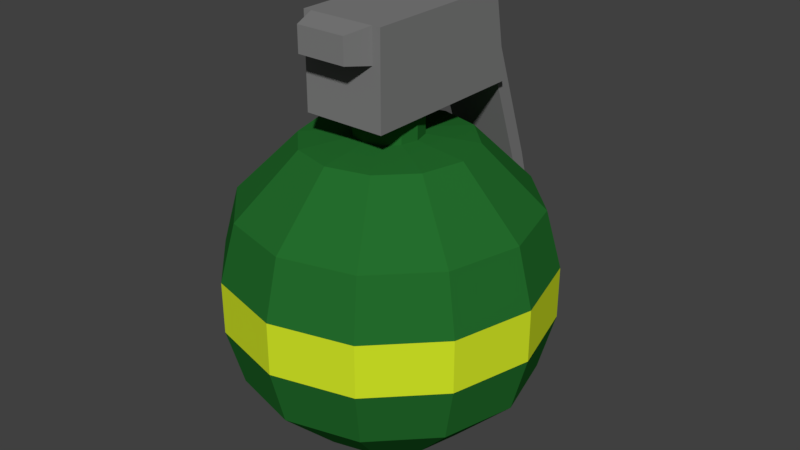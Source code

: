 # Source: HEGrenade.blend  (saved by Blender 2.82.7; exported with 4.5.12 LTS)
import bpy
from mathutils import Matrix  # noqa: F401  (used for matrix-valued properties, if any)

bpy.ops.wm.read_factory_settings(use_empty=True)
scene = bpy.context.scene
scene.name = 'Scene'

# ---- materials (node trees are filled in below, after node groups)
mat_grenadegreen = bpy.data.materials.new('GrenadeGreen')
mat_grenadegreen.alpha_threshold = 0.0
mat_grenadegreen.roughness = 0.5
mat_grenadeyellow = bpy.data.materials.new('GrenadeYellow')
mat_grenadeyellow.alpha_threshold = 0.0
mat_grenadeyellow.roughness = 0.5
mat_graymetal = bpy.data.materials.new('GrayMetal')
mat_graymetal.alpha_threshold = 0.0
mat_graymetal.diffuse_color = (0.2079, 0.2079, 0.2079, 1.0)
mat_graymetal.roughness = 0.5

# ---- material node trees
mat_grenadegreen.use_nodes = True; mat_grenadegreen.node_tree.nodes.clear()
_N = mat_grenadegreen.node_tree.nodes; _L = mat_grenadegreen.node_tree.links
n0 = _N.new('ShaderNodeOutputMaterial'); n0.name = 'Material Output'; n0.location = (300, 300)
n1 = _N.new('ShaderNodeBsdfDiffuse'); n1.name = 'Diffuse BSDF'; n1.location = (10, 300)
n1.inputs[0].default_value = (0.01787, 0.1523, 0.02579, 1.0)
_L.new(n1.outputs[0], n0.inputs[0])
n0.is_active_output = True
mat_grenadeyellow.use_nodes = True; mat_grenadeyellow.node_tree.nodes.clear()
_N = mat_grenadeyellow.node_tree.nodes; _L = mat_grenadeyellow.node_tree.links
n0 = _N.new('ShaderNodeOutputMaterial'); n0.name = 'Material Output'; n0.location = (300, 300)
n1 = _N.new('ShaderNodeBsdfDiffuse'); n1.name = 'Diffuse BSDF'; n1.location = (10, 300)
n1.inputs[0].default_value = (0.6508, 0.8, 0.02058, 1.0)
_L.new(n1.outputs[0], n0.inputs[0])
n0.is_active_output = True

# ---- world
world_world = bpy.data.worlds.new('World'); scene.world = world_world
world_world.color = (0.05088, 0.05088, 0.05088)
world_world.use_sun_shadow = False
world_world.sun_shadow_jitter_overblur = 0.0
world_world.cycles.sampling_method = 'MANUAL'

# ---- meshes
me_grenade = bpy.data.meshes.new('Grenade')
me_grenade.from_pydata([(-0.02706, 0.05438, -0.01569), (-0.04687, 0.03151, -0.02713), (-0.04687, -0.03099, -0.02713), (-0.02706, -0.05387, -0.01569), (-4.804e-09, -0.06224, -6.387e-05), (-0.01563, 0.05438, -0.02713), (-0.02706, 0.03151, -0.04694), (-0.02706, -0.03099, -0.04694), (-0.01563, -0.05387, -0.02713), (-4.516e-09, 0.05438, -0.03131), (-4.585e-09, 0.03151, -0.05419), (-6.447e-09, -0.03099, -0.05419), (-7.31e-09, -0.05387, -0.03131), (0.01562, 0.05438, -0.02713), (0.02706, 0.03151, -0.04694), (0.02706, -0.03099, -0.04694), (0.01562, -0.05387, -0.02713), (0.02706, 0.05438, -0.01569), (0.04687, 0.03151, -0.02713), (0.04687, -0.03099, -0.02713), (0.02706, -0.05387, -0.01569), (0.03125, 0.05438, -6.387e-05), (0.05413, 0.03151, -6.387e-05), (0.05413, -0.03099, -6.387e-05), (0.03125, -0.05387, -6.387e-05), (0.02706, 0.05438, 0.01556), (0.04687, 0.03151, 0.027), (0.04687, -0.03099, 0.027), (0.02706, -0.05387, 0.01556), (0.01562, 0.05438, 0.027), (0.02706, 0.03151, 0.04681), (0.02706, -0.03099, 0.04681), (0.01562, -0.05387, 0.027), (-9.235e-09, 0.05438, 0.03119), (-5.441e-09, 0.03151, 0.05406), (-5.441e-09, -0.03099, 0.05406), (-4.578e-09, -0.05387, 0.03119), (-0.01562, 0.05438, 0.027), (-0.02706, 0.03151, 0.04681), (-0.02706, -0.03099, 0.04681), (-0.01562, -0.05387, 0.027), (-0.02706, 0.05438, 0.01556), (-0.04687, 0.03151, 0.027), (-0.04687, -0.03099, 0.027), (-0.02706, -0.05387, 0.01556), (-0.03125, 0.05438, -6.387e-05), (-0.05413, 0.03151, -6.387e-05), (-0.05413, -0.03099, -6.387e-05), (-0.03125, -0.05387, -6.387e-05), (-0.01083, 0.05651, -0.006314), (-0.00625, 0.05651, -0.01089), (5.599e-09, 0.05651, -0.01256), (0.00625, 0.05651, -0.01089), (0.01083, 0.05651, -0.006314), (0.0125, 0.05651, -6.387e-05), (0.01083, 0.05651, 0.006186), (0.00625, 0.05651, 0.01076), (3.712e-09, 0.05651, 0.01244), (-0.00625, 0.05651, 0.01076), (-0.01083, 0.05651, 0.006186), (-0.0125, 0.05651, -6.387e-05), (-0.01083, 0.06588, -0.006314), (-0.00625, 0.06588, -0.01089), (5.444e-09, 0.06588, -0.01256), (0.00625, 0.06588, -0.01089), (0.01083, 0.06588, -0.006314), (0.0125, 0.06588, -6.387e-05), (0.01083, 0.06588, 0.006186), (0.00625, 0.06588, 0.01076), (3.556e-09, 0.06588, 0.01244), (-0.00625, 0.06588, 0.01076), (-0.01083, 0.06588, 0.006186), (-0.0125, 0.06588, -6.387e-05), (-0.05186, -0.009532, -0.03), (-0.05186, 0.01004, -0.03), (-0.02994, 0.01004, -0.05192), (-0.02994, -0.009532, -0.05192), (-6.115e-09, 0.01004, -0.05994), (-6.699e-09, -0.009532, -0.05994), (0.02994, 0.01004, -0.05192), (0.02994, -0.009532, -0.05192), (0.05186, 0.01004, -0.03), (0.05186, -0.009532, -0.03), (0.05988, 0.01004, -6.387e-05), (0.05988, -0.009532, -6.387e-05), (0.05186, 0.01004, 0.02987), (0.05186, -0.009532, 0.02987), (0.02994, 0.01004, 0.05179), (0.02994, -0.009532, 0.05179), (-6.469e-09, 0.01004, 0.05981), (-6.469e-09, -0.009532, 0.05981), (-0.02994, 0.01004, 0.05179), (-0.02994, -0.009532, 0.05179), (-0.05186, 0.01004, 0.02987), (-0.05186, -0.009532, 0.02987), (-0.05988, 0.01004, -6.387e-05), (-0.05988, -0.009532, -6.387e-05), (0.01563, 0.06588, 0.02181), (0.01563, 0.1003, 0.02181), (-0.01562, 0.06588, 0.02181), (-0.01562, 0.1003, 0.02181), (0.01563, 0.06588, -0.04381), (0.01563, 0.1003, -0.03756), (-0.01562, 0.06588, -0.04381), (-0.01562, 0.1003, -0.03756), (0.0125, 0.1003, -0.03756), (0.0125, 0.06588, -0.04381), (0.0125, 0.06588, 0.02181), (0.0125, 0.1003, 0.02181), (-0.0125, 0.06588, 0.02181), (-0.0125, 0.06588, -0.04381), (-0.0125, 0.1003, 0.02181), (-0.0125, 0.1003, -0.03756), (0.0125, 0.06588, -0.05006), (-0.0125, 0.06588, -0.05006), (0.0125, 0.03151, -0.05631), (-0.0125, 0.03151, -0.05631), (0.0125, 0.03151, -0.06256), (-0.0125, 0.03151, -0.06256), (0.0125, 0.0002555, -0.06569), (-0.0125, 0.0002555, -0.06569), (0.0125, 0.0002555, -0.07194), (-0.0125, 0.0002555, -0.07194), (0.0125, -0.03099, -0.05631), (-0.0125, -0.03099, -0.05631), (0.0125, -0.03099, -0.06256), (-0.0125, -0.03099, -0.06256), (0.0125, -0.04441, -0.04473), (-0.0125, -0.04441, -0.04473), (0.0125, -0.04883, -0.04915), (-0.0125, -0.04883, -0.04915), (0.0125, 0.08776, 0.02181), (-0.0125, 0.08776, 0.02181), (0.009375, 0.09869, 0.03119), (-0.009375, 0.09869, 0.03119), (0.009375, 0.08932, 0.03119), (-0.009375, 0.08932, 0.03119)], [], [(48, 47, 2, 3), (75, 6, 10, 77), (4, 48, 3), (2, 73, 76, 7), (46, 45, 0, 1), (4, 3, 8), (95, 46, 1, 74), (1, 0, 5, 6), (3, 2, 7, 8), (47, 96, 73, 2), (4, 8, 12), (77, 10, 14, 79), (6, 5, 9, 10), (8, 7, 11, 12), (7, 76, 78, 11), (4, 12, 16), (79, 14, 18, 81), (10, 9, 13, 14), (12, 11, 15, 16), (11, 78, 80, 15), (81, 18, 22, 83), (14, 13, 17, 18), (16, 15, 19, 20), (15, 80, 82, 19), (4, 16, 20), (18, 17, 21, 22), (20, 19, 23, 24), (19, 82, 84, 23), (4, 20, 24), (83, 22, 26, 85), (24, 23, 27, 28), (23, 84, 86, 27), (4, 24, 28), (85, 26, 30, 87), (22, 21, 25, 26), (28, 27, 31, 32), (27, 86, 88, 31), (4, 28, 32), (87, 30, 34, 89), (26, 25, 29, 30), (32, 31, 35, 36), (31, 88, 90, 35), (4, 32, 36), (89, 34, 38, 91), (30, 29, 33, 34), (36, 35, 39, 40), (35, 90, 92, 39), (4, 36, 40), (91, 38, 42, 93), (34, 33, 37, 38), (39, 92, 94, 43), (4, 40, 44), (93, 42, 46, 95), (38, 37, 41, 42), (40, 39, 43, 44), (4, 44, 48), (42, 41, 45, 46), (44, 43, 47, 48), (43, 94, 96, 47), (29, 25, 55, 56), (5, 0, 49, 50), (37, 33, 57, 58), (0, 45, 60, 49), (41, 37, 58, 59), (25, 21, 54, 55), (45, 41, 59, 60), (13, 9, 51, 52), (33, 29, 56, 57), (17, 13, 52, 53), (9, 5, 50, 51), (21, 17, 53, 54), (51, 50, 62, 63), (58, 57, 69, 70), (55, 54, 66, 67), (52, 51, 63, 64), (59, 58, 70, 71), (56, 55, 67, 68), (53, 52, 64, 65), (60, 59, 71, 72), (50, 49, 61, 62), (57, 56, 68, 69), (54, 53, 65, 66), (49, 60, 72, 61), (74, 75, 76, 73), (75, 77, 78, 76), (77, 79, 80, 78), (79, 81, 82, 80), (84, 82, 81, 83), (86, 84, 83, 85), (88, 86, 85, 87), (90, 88, 87, 89), (92, 90, 89, 91), (94, 92, 91, 93), (93, 95, 96, 94), (73, 96, 95, 74), (74, 1, 6, 75), (97, 98, 108, 131, 107), (99, 100, 104, 103), (103, 104, 112, 110), (101, 102, 98, 97), (99, 103, 110, 109), (104, 100, 111, 112), (106, 105, 102, 101), (107, 131, 132, 109), (107, 106, 101, 97), (105, 108, 98, 102), (112, 105, 113, 114), (109, 110, 106, 107), (109, 132, 111, 100, 99), (112, 111, 108, 105), (113, 105, 106), (114, 110, 112), (113, 106, 115, 117), (106, 110, 116, 115), (110, 114, 118, 116), (114, 113, 117, 118), (117, 115, 119, 121), (115, 116, 120, 119), (116, 118, 122, 120), (118, 117, 121, 122), (120, 122, 126, 124), (122, 121, 125, 126), (121, 119, 123, 125), (119, 120, 124, 123), (125, 123, 127, 129), (123, 124, 128, 127), (124, 126, 130, 128), (126, 125, 129, 130), (128, 130, 129, 127), (132, 131, 135, 136), (136, 135, 133, 134), (131, 108, 133, 135), (108, 111, 134, 133), (111, 132, 136, 134)])
me_grenade.polygons.foreach_set('material_index', [0, 0, 0, 0, 0, 0, 0, 0, 0, 0, 0, 0, 0, 0, 0, 0, 0, 0, 0, 0, 0, 0, 0, 0, 0, 0, 0, 0, 0, 0, 0, 0, 0, 0, 0, 0, 0, 0, 0, 0, 0, 0, 0, 0, 0, 0, 0, 0, 0, 0, 0, 0, 0, 0, 0, 0, 0, 0, 0, 0, 0, 0, 0, 0, 0, 0, 0, 0, 0, 0, 0, 0, 0, 0, 0, 0, 0, 0, 0, 0, 0, 0, 0, 1, 1, 1, 1, 1, 1, 1, 1, 1, 1, 1, 1, 0, 2, 2, 2, 2, 2, 2, 2, 2, 2, 2, 2, 2, 2, 2, 2, 2, 2, 2, 2, 2, 2, 2, 2, 2, 2, 2, 2, 2, 2, 2, 2, 2, 2, 2, 2, 2, 2, 2])
me_grenade.materials.append(mat_grenadegreen)
me_grenade.materials.append(mat_grenadeyellow)
me_grenade.materials.append(mat_graymetal)
me_grenade.use_remesh_preserve_volume = False
me_grenade.use_remesh_preserve_attributes = False
me_grenade.use_mirror_vertex_groups = False
me_grenade.update()

# ---- objects
ob_grenade = bpy.data.objects.new('Grenade', me_grenade)

# ---- transforms, parenting, visibility, modifiers, constraints
ob_grenade.location = (0.0, 0.0, 0.0)
ob_grenade.rotation_euler = (1.571, -0.0, 0.0)
ob_grenade.lineart.crease_threshold = 0.0

# ---- collection membership
scene.collection.objects.link(ob_grenade)

# ---- scene / render settings (as saved in the file)
scene.frame_start = 1; scene.frame_end = 250; scene.frame_set(1)
scene.render.engine = 'CYCLES'
scene.render.resolution_percentage = 50
scene.render.dither_intensity = 0.0
scene.cycles.use_denoising = False
scene.cycles.samples = 128
scene.cycles.sampling_pattern = 'TABULATED_SOBOL'
scene.cycles.light_sampling_threshold = 0.0
scene.cycles.use_adaptive_sampling = False
scene.cycles.use_light_tree = False
scene.cycles.blur_glossy = 0.0
scene.cycles.sample_clamp_indirect = 0.0
scene.view_settings.view_transform = 'Standard'
bpy.context.view_layer.update()

# ---- added for rendering (the .blend has no active camera and no usable light): camera, sun
cam_auto = bpy.data.cameras.new('AutoCamera')
cam_auto.lens = 50.0
cam_auto.sensor_width = 36.0
cam_auto.clip_end = 1000.0
ob_auto_camera = bpy.data.objects.new('AutoCamera', cam_auto)
scene.collection.objects.link(ob_auto_camera)
ob_auto_camera.location = (0.223027, -0.26157, 0.197427)
ob_auto_camera.rotation_euler = (1.09748, -7.21219e-08, 0.694738)
scene.camera = ob_auto_camera
light_auto_sun = bpy.data.lights.new('AutoSun', 'SUN')
light_auto_sun.energy = 3.0
light_auto_sun.angle = 0.0523599
ob_auto_sun = bpy.data.objects.new('AutoSun', light_auto_sun)
scene.collection.objects.link(ob_auto_sun)
ob_auto_sun.rotation_euler = (0.872665, 0.174533, 0.523599)
bpy.context.view_layer.update()
